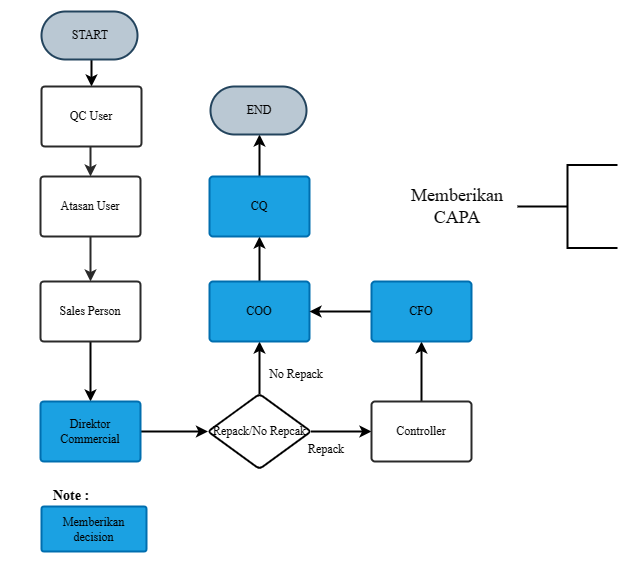

The diagram above was exported from draw.io. Its source (the exported page's mxGraphModel, read from the mxfile embedded in the PNG):
<mxGraphModel dx="453" dy="512" grid="1" gridSize="15" guides="1" tooltips="1" connect="1" arrows="1" page="1" pageScale="1" pageWidth="1442" pageHeight="2040">
  <root>
    <mxCell id="0" />
    <mxCell id="1" parent="0" />
    <mxCell id="f1bZAk1E-3tC89WJckNA-15" style="edgeStyle=orthogonalEdgeStyle;rounded=0;orthogonalLoop=1;jettySize=auto;html=1;exitX=0.5;exitY=1;exitDx=0;exitDy=0;exitPerimeter=0;entryX=0.5;entryY=0;entryDx=0;entryDy=0;entryPerimeter=0;noLabel=none;" edge="1" parent="1" source="f1bZAk1E-3tC89WJckNA-2" target="f1bZAk1E-3tC89WJckNA-3">
      <mxGeometry relative="1" as="geometry" />
    </mxCell>
    <mxCell id="f1bZAk1E-3tC89WJckNA-2" value="START" style="shape=mxgraph.flowchart.start/terminator;whiteSpace=wrap;html=1;fillColor=#bac8d3;strokeColor=rgb(35, 68, 93);strokeWidth=2;noLabel=none;gradientColor=none;" vertex="1" name="Start/Terminator" parent="1">
      <mxGeometry x="60" y="60" width="98" height="48" as="geometry" />
    </mxCell>
    <mxCell id="f1bZAk1E-3tC89WJckNA-17" style="edgeStyle=orthogonalEdgeStyle;rounded=0;orthogonalLoop=1;jettySize=auto;html=1;exitX=0.5;exitY=1;exitDx=0;exitDy=0;exitPerimeter=0;entryX=0.5;entryY=0;entryDx=0;entryDy=0;entryPerimeter=0;noLabel=none;fillColor=#ffffff;gradientColor=none;strokeColor=rgb(42, 42, 42);" edge="1" parent="1" source="f1bZAk1E-3tC89WJckNA-3" target="f1bZAk1E-3tC89WJckNA-8">
      <mxGeometry relative="1" as="geometry" />
    </mxCell>
    <mxCell id="f1bZAk1E-3tC89WJckNA-3" value="QC User" style="shape=mxgraph.flowchart.process;whiteSpace=wrap;html=1;fillColor=#ffffff;strokeColor=rgb(42, 42, 42);strokeWidth=2;noLabel=none;gradientColor=none;" vertex="1" name="Process" parent="1">
      <mxGeometry x="60" y="135" width="100" height="60" as="geometry" />
    </mxCell>
    <mxCell id="f1bZAk1E-3tC89WJckNA-19" style="edgeStyle=orthogonalEdgeStyle;rounded=0;orthogonalLoop=1;jettySize=auto;html=1;exitX=0.5;exitY=1;exitDx=0;exitDy=0;exitPerimeter=0;entryX=0.5;entryY=0;entryDx=0;entryDy=0;entryPerimeter=0;noLabel=none;" edge="1" parent="1" source="f1bZAk1E-3tC89WJckNA-4" target="f1bZAk1E-3tC89WJckNA-9">
      <mxGeometry relative="1" as="geometry" />
    </mxCell>
    <mxCell id="f1bZAk1E-3tC89WJckNA-4" value="Sales Person" style="shape=mxgraph.flowchart.process;whiteSpace=wrap;html=1;fillColor=#ffffff;strokeColor=rgb(42, 42, 42);strokeWidth=2;noLabel=none;gradientColor=none;" vertex="1" name="Process" parent="1">
      <mxGeometry x="59" y="330" width="100" height="60" as="geometry" />
    </mxCell>
    <mxCell id="f1bZAk1E-3tC89WJckNA-22" style="edgeStyle=orthogonalEdgeStyle;rounded=0;orthogonalLoop=1;jettySize=auto;html=1;exitX=0.5;exitY=0;exitDx=0;exitDy=0;exitPerimeter=0;entryX=0.5;entryY=1;entryDx=0;entryDy=0;entryPerimeter=0;noLabel=none;" edge="1" parent="1" source="f1bZAk1E-3tC89WJckNA-7" target="f1bZAk1E-3tC89WJckNA-21">
      <mxGeometry relative="1" as="geometry" />
    </mxCell>
    <mxCell id="f1bZAk1E-3tC89WJckNA-28" style="edgeStyle=orthogonalEdgeStyle;rounded=0;orthogonalLoop=1;jettySize=auto;html=1;exitX=1;exitY=0.5;exitDx=0;exitDy=0;exitPerimeter=0;entryX=0;entryY=0.5;entryDx=0;entryDy=0;entryPerimeter=0;noLabel=none;" edge="1" parent="1" source="f1bZAk1E-3tC89WJckNA-7" target="f1bZAk1E-3tC89WJckNA-27">
      <mxGeometry relative="1" as="geometry" />
    </mxCell>
    <mxCell id="f1bZAk1E-3tC89WJckNA-7" value="Repack/No Repcak" style="shape=mxgraph.flowchart.decision;whiteSpace=wrap;html=1;fillColor=#ffffff;strokeColor=#000000;strokeWidth=2;noLabel=none;" vertex="1" name="Decision" parent="1">
      <mxGeometry x="226.5" y="442.5" width="103" height="75" as="geometry" />
    </mxCell>
    <mxCell id="f1bZAk1E-3tC89WJckNA-18" style="edgeStyle=orthogonalEdgeStyle;rounded=0;orthogonalLoop=1;jettySize=auto;html=1;exitX=0.5;exitY=1;exitDx=0;exitDy=0;exitPerimeter=0;noLabel=none;fillColor=#ffffff;gradientColor=none;strokeColor=rgb(42, 42, 42);" edge="1" parent="1" source="f1bZAk1E-3tC89WJckNA-8" target="f1bZAk1E-3tC89WJckNA-4">
      <mxGeometry relative="1" as="geometry" />
    </mxCell>
    <mxCell id="f1bZAk1E-3tC89WJckNA-8" value="Atasan User" style="shape=mxgraph.flowchart.process;whiteSpace=wrap;html=1;fillColor=#ffffff;strokeColor=rgb(42, 42, 42);strokeWidth=2;noLabel=none;gradientColor=none;" vertex="1" name="Process" parent="1">
      <mxGeometry x="59" y="225" width="100" height="60" as="geometry" />
    </mxCell>
    <mxCell id="f1bZAk1E-3tC89WJckNA-20" style="edgeStyle=orthogonalEdgeStyle;rounded=0;orthogonalLoop=1;jettySize=auto;html=1;exitX=1;exitY=0.5;exitDx=0;exitDy=0;exitPerimeter=0;noLabel=none;" edge="1" parent="1" source="f1bZAk1E-3tC89WJckNA-9" target="f1bZAk1E-3tC89WJckNA-7">
      <mxGeometry relative="1" as="geometry" />
    </mxCell>
    <mxCell id="f1bZAk1E-3tC89WJckNA-9" value="Direktor&lt;br&gt;Commercial" style="shape=mxgraph.flowchart.process;whiteSpace=wrap;html=1;fillColor=#1ba1e2;strokeColor=rgb(0, 110, 175);strokeWidth=2;noLabel=none;gradientColor=none;" vertex="1" name="Process" parent="1">
      <mxGeometry x="59" y="450" width="100" height="60" as="geometry" />
    </mxCell>
    <mxCell id="f1bZAk1E-3tC89WJckNA-11" value="&lt;b style=&quot;font-size: 14px;&quot;&gt;Note :&lt;/b&gt;" style="text;html=1;strokeColor=none;fillColor=none;align=center;verticalAlign=middle;whiteSpace=wrap;rounded=0;noLabel=none;fontStyle=1;fontSize=14;" vertex="1" name="Text" parent="1">
      <mxGeometry x="30" y="525" width="120" height="40" as="geometry" />
    </mxCell>
    <mxCell id="f1bZAk1E-3tC89WJckNA-32" value="" style="edgeStyle=orthogonalEdgeStyle;rounded=0;orthogonalLoop=1;jettySize=auto;html=1;noLabel=none;" edge="1" parent="1" source="f1bZAk1E-3tC89WJckNA-21" target="f1bZAk1E-3tC89WJckNA-24">
      <mxGeometry relative="1" as="geometry" />
    </mxCell>
    <mxCell id="f1bZAk1E-3tC89WJckNA-21" value="COO" style="shape=mxgraph.flowchart.process;whiteSpace=wrap;html=1;fillColor=#1ba1e2;strokeColor=rgb(0, 110, 175);strokeWidth=2;noLabel=none;gradientColor=none;" vertex="1" name="Process" parent="1">
      <mxGeometry x="228" y="330" width="100" height="60" as="geometry" />
    </mxCell>
    <mxCell id="f1bZAk1E-3tC89WJckNA-23" value="No Repack" style="text;html=1;strokeColor=none;fillColor=none;align=center;verticalAlign=middle;whiteSpace=wrap;rounded=0;noLabel=none;" vertex="1" name="Text" parent="1">
      <mxGeometry x="255" y="402.5" width="120" height="40" as="geometry" />
    </mxCell>
    <mxCell id="f1bZAk1E-3tC89WJckNA-31" value="" style="edgeStyle=orthogonalEdgeStyle;rounded=0;orthogonalLoop=1;jettySize=auto;html=1;noLabel=none;" edge="1" parent="1" source="f1bZAk1E-3tC89WJckNA-24" target="f1bZAk1E-3tC89WJckNA-25">
      <mxGeometry relative="1" as="geometry" />
    </mxCell>
    <mxCell id="f1bZAk1E-3tC89WJckNA-24" value="CQ" style="shape=mxgraph.flowchart.process;whiteSpace=wrap;html=1;fillColor=#1ba1e2;strokeColor=rgb(0, 110, 175);strokeWidth=2;noLabel=none;gradientColor=none;" vertex="1" name="Process" parent="1">
      <mxGeometry x="228" y="225" width="100" height="60" as="geometry" />
    </mxCell>
    <mxCell id="f1bZAk1E-3tC89WJckNA-25" value="END" style="shape=mxgraph.flowchart.start/terminator;whiteSpace=wrap;html=1;fillColor=#bac8d3;strokeColor=rgb(35, 68, 93);strokeWidth=2;noLabel=none;gradientColor=none;" vertex="1" name="Start/Terminator" parent="1">
      <mxGeometry x="229" y="135" width="98" height="48" as="geometry" />
    </mxCell>
    <mxCell id="f1bZAk1E-3tC89WJckNA-33" style="edgeStyle=orthogonalEdgeStyle;rounded=0;orthogonalLoop=1;jettySize=auto;html=1;entryX=0.5;entryY=1;entryDx=0;entryDy=0;entryPerimeter=0;noLabel=none;" edge="1" parent="1" source="f1bZAk1E-3tC89WJckNA-27" target="f1bZAk1E-3tC89WJckNA-30">
      <mxGeometry relative="1" as="geometry" />
    </mxCell>
    <mxCell id="f1bZAk1E-3tC89WJckNA-27" value="Controller" style="shape=mxgraph.flowchart.process;whiteSpace=wrap;html=1;fillColor=#ffffff;strokeColor=rgb(42, 42, 42);strokeWidth=2;noLabel=none;gradientColor=none;" vertex="1" name="Process" parent="1">
      <mxGeometry x="390" y="450" width="100" height="60" as="geometry" />
    </mxCell>
    <mxCell id="f1bZAk1E-3tC89WJckNA-29" value="Repack" style="text;html=1;strokeColor=none;fillColor=none;align=center;verticalAlign=middle;whiteSpace=wrap;rounded=0;noLabel=none;" vertex="1" name="Text" parent="1">
      <mxGeometry x="285" y="477.5" width="120" height="40" as="geometry" />
    </mxCell>
    <mxCell id="f1bZAk1E-3tC89WJckNA-34" style="edgeStyle=orthogonalEdgeStyle;rounded=0;orthogonalLoop=1;jettySize=auto;html=1;entryX=1;entryY=0.5;entryDx=0;entryDy=0;entryPerimeter=0;noLabel=none;" edge="1" parent="1" source="f1bZAk1E-3tC89WJckNA-30" target="f1bZAk1E-3tC89WJckNA-21">
      <mxGeometry relative="1" as="geometry" />
    </mxCell>
    <mxCell id="f1bZAk1E-3tC89WJckNA-30" value="CFO" style="shape=mxgraph.flowchart.process;whiteSpace=wrap;html=1;fillColor=#1ba1e2;strokeColor=rgb(0, 110, 175);strokeWidth=2;noLabel=none;gradientColor=none;" vertex="1" name="Process" parent="1">
      <mxGeometry x="390" y="330" width="100" height="60" as="geometry" />
    </mxCell>
    <mxCell id="f1bZAk1E-3tC89WJckNA-37" value="Memberikan decision" style="shape=mxgraph.flowchart.process;whiteSpace=wrap;html=1;fillColor=#1ba1e2;strokeColor=rgb(0, 110, 175);strokeWidth=2;noLabel=none;gradientColor=none;" vertex="1" name="Process" parent="1">
      <mxGeometry x="60" y="555" width="105" height="45" as="geometry" />
    </mxCell>
    <mxCell id="f1bZAk1E-3tC89WJckNA-40" value="" style="shape=mxgraph.flowchart.annotation_2;whiteSpace=wrap;html=1;fillColor=#ffffff;strokeColor=#000000;strokeWidth=2;noLabel=none;" vertex="1" name="Annotation 2" parent="1">
      <mxGeometry x="721" y="213.5" width="100" height="83" as="geometry" />
    </mxCell>
    <mxCell id="f1bZAk1E-3tC89WJckNA-41" value="Memberikan CAPA" style="text;html=1;strokeColor=none;fillColor=none;align=center;verticalAlign=middle;whiteSpace=wrap;rounded=0;noLabel=none;fontSize=18;" vertex="1" name="Text" parent="1">
      <mxGeometry x="841" y="235" width="120" height="40" as="geometry" />
    </mxCell>
  </root>
</mxGraphModel>